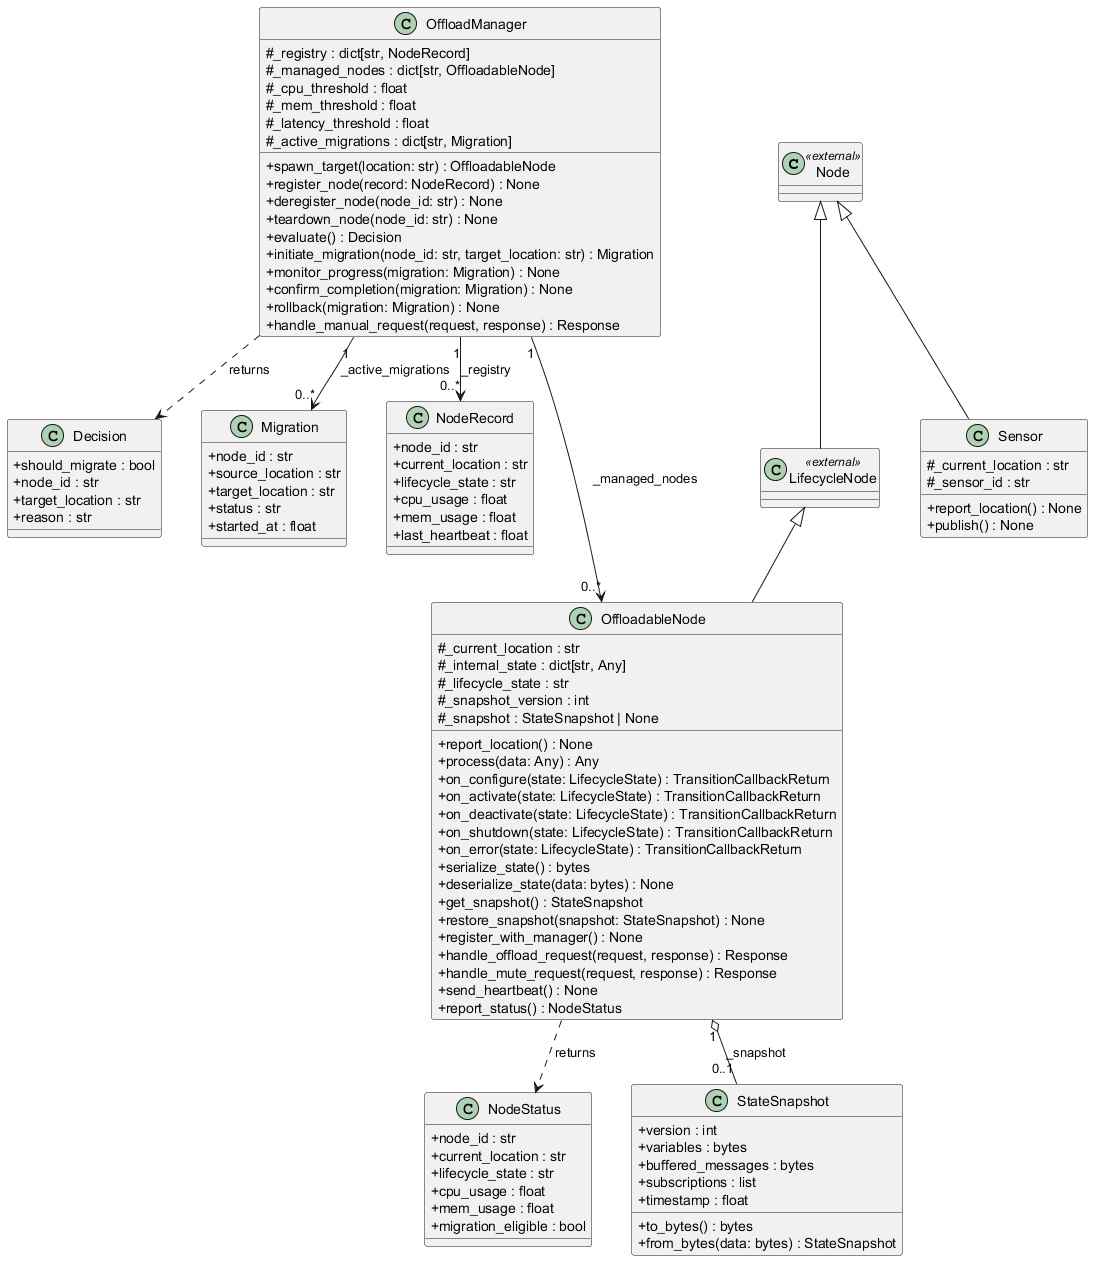

The diagram above was rendered by PlantUML. Its source (embedded in the PNG):
@startuml classes_task_offloading
set namespaceSeparator none
skinparam classAttributeIconSize 0
' All classes here are concrete; render methods plain (not italic) so they
' are not misread as abstract.
skinparam classFontStyle plain
skinparam classAttributeFontStyle plain
' Tighten spacing so multiplicity labels sit closer to the arrowheads.
skinparam nodesep 40
skinparam ranksep 45

' --- External base classes + Sensor (declared first to rank near the top) ---
class "Node" as rclpy.node.Node <<external>>
class "LifecycleNode" as rclpy.lifecycle.LifecycleNode <<external>>
class "Sensor" as task_offloading.sensor.Sensor {
  # _current_location : str
  # _sensor_id : str
  + report_location() : None
  + publish() : None
}

class "Decision" as task_offloading.value_types.Decision {
  + should_migrate : bool
  + node_id : str
  + target_location : str
  + reason : str
}
class "Migration" as task_offloading.value_types.Migration {
  + node_id : str
  + source_location : str
  + target_location : str
  + status : str
  + started_at : float
}
class "NodeRecord" as task_offloading.value_types.NodeRecord {
  + node_id : str
  + current_location : str
  + lifecycle_state : str
  + cpu_usage : float
  + mem_usage : float
  + last_heartbeat : float
}
class "NodeStatus" as task_offloading.value_types.NodeStatus {
  + node_id : str
  + current_location : str
  + lifecycle_state : str
  + cpu_usage : float
  + mem_usage : float
  + migration_eligible : bool
}
class "StateSnapshot" as task_offloading.value_types.StateSnapshot {
  + version : int
  + variables : bytes
  + buffered_messages : bytes
  + subscriptions : list
  + timestamp : float
  + to_bytes() : bytes
  + from_bytes(data: bytes) : StateSnapshot
}
class "OffloadManager" as task_offloading.offload_manager.OffloadManager {
  # _registry : dict[str, NodeRecord]
  # _managed_nodes : dict[str, OffloadableNode]
  # _cpu_threshold : float
  # _mem_threshold : float
  # _latency_threshold : float
  # _active_migrations : dict[str, Migration]
  + spawn_target(location: str) : OffloadableNode
  + register_node(record: NodeRecord) : None
  + deregister_node(node_id: str) : None
  + teardown_node(node_id: str) : None
  + evaluate() : Decision
  + initiate_migration(node_id: str, target_location: str) : Migration
  + monitor_progress(migration: Migration) : None
  + confirm_completion(migration: Migration) : None
  + rollback(migration: Migration) : None
  + handle_manual_request(request, response) : Response
}
class "OffloadableNode" as task_offloading.offloadable_node.OffloadableNode {
  # _current_location : str
  # _internal_state : dict[str, Any]
  # _lifecycle_state : str
  # _snapshot_version : int
  # _snapshot : StateSnapshot | None
  + report_location() : None
  + process(data: Any) : Any
  + on_configure(state: LifecycleState) : TransitionCallbackReturn
  + on_activate(state: LifecycleState) : TransitionCallbackReturn
  + on_deactivate(state: LifecycleState) : TransitionCallbackReturn
  + on_shutdown(state: LifecycleState) : TransitionCallbackReturn
  + on_error(state: LifecycleState) : TransitionCallbackReturn
  + serialize_state() : bytes
  + deserialize_state(data: bytes) : None
  + get_snapshot() : StateSnapshot
  + restore_snapshot(snapshot: StateSnapshot) : None
  + register_with_manager() : None
  + handle_offload_request(request, response) : Response
  + handle_mute_request(request, response) : Response
  + send_heartbeat() : None
  + report_status() : NodeStatus
}
' --- Inheritance (declared parent <|-- child so parents rank at the top) ---
' LifecycleNode inherits Node in rclpy, so OffloadableNode is transitively a Node.
rclpy.node.Node <|-- rclpy.lifecycle.LifecycleNode
rclpy.node.Node <|-- task_offloading.sensor.Sensor
rclpy.lifecycle.LifecycleNode <|-- task_offloading.offloadable_node.OffloadableNode

' --- Associations (stored attributes) ---
task_offloading.offload_manager.OffloadManager "1" --> "0..*" task_offloading.offloadable_node.OffloadableNode : _managed_nodes
task_offloading.offload_manager.OffloadManager "1" --> "0..*" task_offloading.value_types.Migration : _active_migrations
task_offloading.offload_manager.OffloadManager "1" --> "0..*" task_offloading.value_types.NodeRecord : _registry
task_offloading.offloadable_node.OffloadableNode "1" o-- "0..1" task_offloading.value_types.StateSnapshot : _snapshot

' --- Dependencies (types used only in method signatures) ---
task_offloading.offload_manager.OffloadManager ..> task_offloading.value_types.Decision : returns
task_offloading.offloadable_node.OffloadableNode ..> task_offloading.value_types.NodeStatus : returns

' --- Layout hint: keep Node in the top-middle above LifecycleNode and Sensor,
'     and bias the whole inheritance cluster to the top right. Hidden = not drawn. ---
task_offloading.offload_manager.OffloadManager -[hidden]right- rclpy.node.Node
rclpy.lifecycle.LifecycleNode -[hidden]right- task_offloading.sensor.Sensor
@enduml